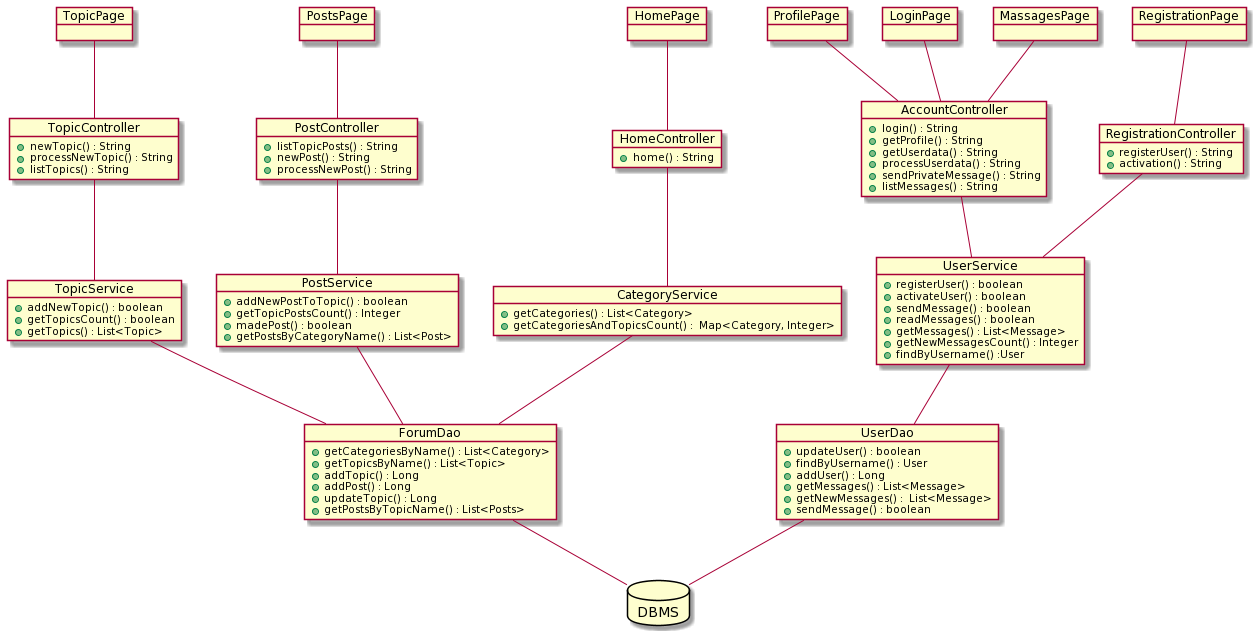

The diagram above was rendered by PlantUML. Its source (embedded in the PNG):
@startuml
object RegistrationController{
    + registerUser() : String
    + activation() : String
}
object AccountController{
    + login() : String
    + getProfile() : String
    + getUserdata() : String
    + processUserdata() : String
    + sendPrivateMessage() : String
    + listMessages() : String
}
object TopicController{
    + newTopic() : String
    + processNewTopic() : String
    + listTopics() : String
}
object PostController{
    + listTopicPosts() : String
    + newPost() : String
    + processNewPost() : String
}
object UserService{
    + registerUser() : boolean
    + activateUser() : boolean
    + sendMessage() : boolean
    + readMessages() : boolean
    + getMessages() : List<Message>
    + getNewMessagesCount() : Integer
    + findByUsername() :User
}
object TopicService{
    + addNewTopic() : boolean
    + getTopicsCount() : boolean
    + getTopics() : List<Topic>
}
object PostService{
    + addNewPostToTopic() : boolean
    + getTopicPostsCount() : Integer
    + madePost() : boolean
    + getPostsByCategoryName() : List<Post>
}
object CategoryService{
    + getCategories() : List<Category>
    + getCategoriesAndTopicsCount() :  Map<Category, Integer>
}
object UserDao{
    + updateUser() : boolean
    + findByUsername() : User
    + addUser() : Long
    + getMessages() : List<Message>
    + getNewMessages() :  List<Message>
    + sendMessage() : boolean
}
object HomeController{
    + home() : String
}
object ForumDao{
    + getCategoriesByName() : List<Category>
    + getTopicsByName() : List<Topic>
    + addTopic() : Long
    + addPost() : Long
    + updateTopic() : Long
    + getPostsByTopicName() : List<Posts>
}

object HomePage{

}
object TopicPage{

}
object ProfilePage{

}
object RegistrationPage{

}
object LoginPage{

}
object PostsPage{

}
object MassagesPage{

}
HomePage -- HomeController
TopicPage-- TopicController
ProfilePage -- AccountController
RegistrationPage-- RegistrationController
LoginPage -- AccountController
PostsPage -- PostController
MassagesPage -- AccountController
allow_mixing
CategoryService -- ForumDao
database DBMS
UserService -- UserDao
RegistrationController -- UserService
AccountController -- UserService 
TopicController -- TopicService
PostController -- PostService
TopicService -- ForumDao
PostService -- ForumDao
HomeController -- CategoryService
UserDao -- DBMS
ForumDao -- DBMS
@enduml